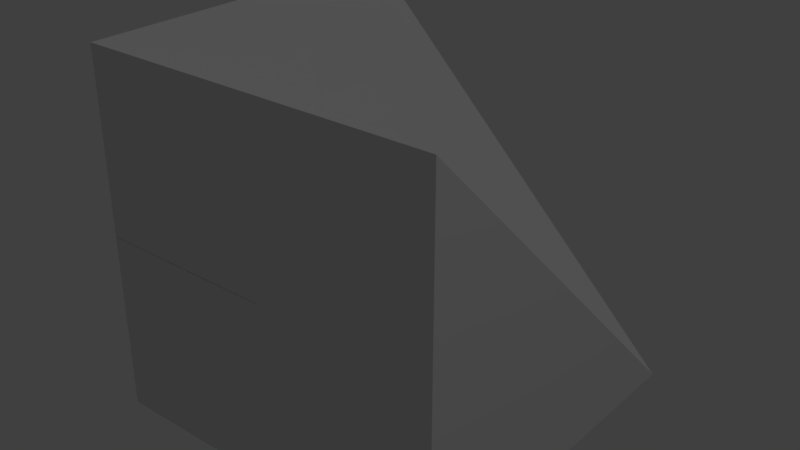 # Source: Neon_Edge.blend  (saved by Blender 2.93.20; exported with 4.5.12 LTS)
import bpy
from mathutils import Matrix  # noqa: F401  (used for matrix-valued properties, if any)

bpy.ops.wm.read_factory_settings(use_empty=True)
scene = bpy.context.scene
scene.name = 'Scene'

# ---- collections
col_collection_1 = bpy.data.collections.new('Collection 1'); scene.collection.children.link(col_collection_1)

# ---- materials (node trees are filled in below, after node groups)
mat_rc_prism_001 = bpy.data.materials.new('RC_Prism.001')
mat_rc_prism_001.alpha_threshold = 0.0
mat_rc_prism_001.use_transparent_shadow = False
mat_rc_prism_001.roughness = 0.5
mat_rc_prism = bpy.data.materials.new('RC_Prism')
mat_rc_prism.alpha_threshold = 0.0
mat_rc_prism.use_transparent_shadow = False
mat_rc_prism.roughness = 0.5

# ---- material node trees

# ---- world
world_world = bpy.data.worlds.new('World'); scene.world = world_world
world_world.color = (0.05088, 0.05088, 0.05088)
world_world.use_sun_shadow = False
world_world.sun_shadow_jitter_overblur = 0.0
world_world.cycles.sampling_method = 'MANUAL'

# ---- lights
light_lamp = bpy.data.lights.new('Lamp', 'POINT')
light_lamp.transmission_factor = 0.0
light_lamp.cutoff_distance = 30.0
light_lamp.energy = 100.0
light_lamp.shadow_buffer_clip_start = 1.001
light_lamp.shadow_soft_size = 0.1
light_lamp.shadow_maximum_resolution = 0.006
light_lamp.use_absolute_resolution = True

# ---- meshes
me_rc_prism_001 = bpy.data.meshes.new('RC_Prism.001')
me_rc_prism_001.from_pydata([(-0.5, 0.5, 0.5), (0.5, -0.5, 0.5), (0.5, -0.5, -0.5), (-0.5, 0.5, -0.5), (-0.5, -0.5, -0.5), (-0.5, -0.5, 0.5), (-0.5, 0.5, 0.5), (-0.5, 0.5, -0.5), (-0.5, -0.5, 0.5), (-0.5, -0.5, -0.5), (0.5, -0.5, -0.5), (0.5, -0.5, 0.5), (-0.5, -0.5, 0.5), (0.5, -0.5, 0.5), (-0.5, 0.5, 0.5), (-0.5, -0.5, -0.5), (-0.5, 0.5, -0.5), (0.5, -0.5, -0.5)], [], [(0, 1, 2), (0, 2, 3), (4, 5, 6), (4, 6, 7), (8, 9, 10), (8, 10, 11), (12, 13, 14), (15, 16, 17)])
me_rc_prism_001.polygons.foreach_set('use_smooth', [True] * 8)
_k = set([(0, 1), (0, 3), (1, 2), (2, 3), (4, 5), (4, 7), (5, 6), (6, 7), (8, 9), (8, 11), (9, 10), (10, 11), (12, 13), (12, 14), (13, 14), (15, 16), (15, 17), (16, 17)])
me_rc_prism_001.attributes.new('sharp_edge', 'BOOLEAN', 'EDGE').data.foreach_set('value', [ (min(e.vertices), max(e.vertices)) in _k for e in me_rc_prism_001.edges])
_uv = me_rc_prism_001.uv_layers.new(name='UVMap')
_uv.uv.foreach_set('vector', [0.9862, 0.8272, 0.9862, 0.9852, 0.8283, 0.9852, 0.9862, 0.8272, 0.8283, 0.9852, 0.8283, 0.8272, 0.8283, 0.8272, 0.9862, 0.8272, 0.9862, 0.9852, 0.8283, 0.8272, 0.9862, 0.9852, 0.8283, 0.9852, 0.9862, 0.9852, 0.8283, 0.9852, 0.8283, 0.8272, 0.9862, 0.9852, 0.8283, 0.8272, 0.9862, 0.8272, 0.9862, 0.1701, 0.8286, 0.1704, 0.9862, 0.01281, 0.9862, 0.1701, 0.9862, 0.01281, 0.8286, 0.1704])
me_rc_prism_001.materials.append(mat_rc_prism_001)
me_rc_prism_001.use_remesh_preserve_volume = False
me_rc_prism_001.use_remesh_preserve_attributes = False
me_rc_prism_001.use_mirror_vertex_groups = False
me_rc_prism_001.update()
me_rc_prism_001.normals_split_custom_set([tuple(v) for v in zip(*[iter([0.7071, 0.7071, 0.0, 0.7071, 0.7071, 0.0, 0.7071, 0.7071, 0.0, 0.7071, 0.7071, 0.0, 0.7071, 0.7071, 0.0, 0.7071, 0.7071, 0.0, -1.0, 0.0, 0.0, -1.0, 0.0, 0.0, -1.0, 0.0, 0.0, -1.0, 0.0, 0.0, -1.0, 0.0, 0.0, -1.0, 0.0, 0.0, 0.0, -1.0, 0.0, 0.0, -1.0, 0.0, 0.0, -1.0, 0.0, 0.0, -1.0, 0.0, 0.0, -1.0, 0.0, 0.0, -1.0, 0.0, 0.0, 0.0, 1.0, 0.0, 0.0, 1.0, 0.0, 0.0, 1.0, 0.0, 0.0, -1.0, 0.0, 0.0, -1.0, 0.0, 0.0, -1.0])] * 3)])
me_rc_prism = bpy.data.meshes.new('RC_Prism')
me_rc_prism.from_pydata([(0.5, -0.5, 0.5), (0.5, 0.5, -0.5), (-0.5, 0.5, -0.5), (-0.5, -0.5, 0.5), (-0.5, -0.5, -0.5), (0.5, -0.5, -0.5), (0.5, -0.5, 0.5), (-0.5, -0.5, 0.5), (0.5, -0.5, -0.5), (-0.5, -0.5, -0.5), (-0.5, 0.5, -0.5), (0.5, 0.5, -0.5), (0.5, -0.5, -0.5), (0.5, 0.5, -0.5), (0.5, -0.5, 0.5), (-0.5, -0.5, -0.5), (-0.5, -0.5, 0.5), (-0.5, 0.5, -0.5)], [], [(0, 1, 2), (0, 2, 3), (4, 5, 6), (4, 6, 7), (8, 9, 10), (8, 10, 11), (12, 13, 14), (15, 16, 17)])
me_rc_prism.polygons.foreach_set('use_smooth', [True] * 8)
_k = set([(0, 1), (0, 3), (1, 2), (2, 3), (4, 5), (4, 7), (5, 6), (6, 7), (8, 9), (8, 11), (9, 10), (10, 11), (12, 13), (12, 14), (13, 14), (15, 16), (15, 17), (16, 17)])
me_rc_prism.attributes.new('sharp_edge', 'BOOLEAN', 'EDGE').data.foreach_set('value', [ (min(e.vertices), max(e.vertices)) in _k for e in me_rc_prism.edges])
_uv = me_rc_prism.uv_layers.new(name='UVMap')
_uv.uv.foreach_set('vector', [0.9862, 0.8272, 0.9862, 0.9852, 0.8283, 0.9852, 0.9862, 0.8272, 0.8283, 0.9852, 0.8283, 0.8272, 0.8283, 0.8272, 0.9862, 0.8272, 0.9862, 0.9852, 0.8283, 0.8272, 0.9862, 0.9852, 0.8283, 0.9852, 0.9862, 0.9852, 0.8283, 0.9852, 0.8283, 0.8272, 0.9862, 0.9852, 0.8283, 0.8272, 0.9862, 0.8272, 0.9862, 0.1701, 0.8286, 0.1704, 0.9862, 0.01281, 0.9862, 0.1701, 0.9862, 0.01281, 0.8286, 0.1704])
me_rc_prism.materials.append(mat_rc_prism)
me_rc_prism.use_remesh_preserve_volume = False
me_rc_prism.use_remesh_preserve_attributes = False
me_rc_prism.use_mirror_vertex_groups = False
me_rc_prism.update()
me_rc_prism.normals_split_custom_set([tuple(v) for v in zip(*[iter([0.0, 0.7071, 0.7071, 0.0, 0.7071, 0.7071, 0.0, 0.7071, 0.7071, 0.0, 0.7071, 0.7071, 0.0, 0.7071, 0.7071, 0.0, 0.7071, 0.7071, 2.98e-08, -1.0, 2.98e-08, 2.98e-08, -1.0, 5.96e-08, 2.98e-08, -1.0, 2.98e-08, 2.98e-08, -1.0, 2.98e-08, 2.98e-08, -1.0, 2.98e-08, 2.98e-08, -1.0, 0.0, -4.47e-08, -1.332e-15, -1.0, -5.96e-08, -1.776e-15, -1.0, -4.47e-08, -1.332e-15, -1.0, -4.47e-08, -1.332e-15, -1.0, -4.47e-08, -1.332e-15, -1.0, -2.98e-08, -8.882e-16, -1.0, 1.0, 0.0, -5.96e-08, 1.0, 0.0, -5.96e-08, 1.0, 0.0, -5.96e-08, -1.0, 0.0, 2.98e-08, -1.0, 0.0, 2.98e-08, -1.0, 0.0, 2.98e-08])] * 3)])

# ---- objects
ob_rc_prism_001 = bpy.data.objects.new('RC_Prism.001', me_rc_prism_001)
ob_rc_prism = bpy.data.objects.new('RC_Prism', me_rc_prism)
ob_lamp = bpy.data.objects.new('Lamp', light_lamp)

# ---- transforms, parenting, visibility, modifiers, constraints
ob_rc_prism_001.location = (0.0, 0.0, 0.0)
ob_rc_prism_001.rotation_euler = (1.571, -0.0, 0.0)
ob_rc_prism_001.lineart.crease_threshold = 0.0
ob_rc_prism.location = (0.0, 0.0, 0.0)
ob_rc_prism.lineart.crease_threshold = 0.0
ob_lamp.location = (4.076, 1.005, 5.904)
ob_lamp.rotation_euler = (0.6503, 0.05522, 3.437)
ob_lamp.lock_rotations_4d = False
ob_lamp.empty_display_type = 'ARROWS'
ob_lamp.color = (0.0, 0.0, 0.0, 0.0)
ob_lamp.lineart.crease_threshold = 0.0

# ---- collection membership
col_collection_1.objects.link(ob_rc_prism_001)
col_collection_1.objects.link(ob_rc_prism)
col_collection_1.objects.link(ob_lamp)

# ---- scene / render settings (as saved in the file)
scene.frame_start = 1; scene.frame_end = 250; scene.frame_set(1)
scene.render.engine = 'BLENDER_EEVEE_NEXT'
scene.render.resolution_percentage = 50
scene.render.dither_intensity = 0.0
scene.cycles.use_denoising = False
scene.cycles.samples = 128
scene.cycles.sampling_pattern = 'TABULATED_SOBOL'
scene.cycles.use_adaptive_sampling = False
scene.cycles.use_light_tree = False
scene.cycles.blur_glossy = 0.0
scene.cycles.sample_clamp_indirect = 0.0
scene.view_settings.view_transform = 'Standard'
bpy.context.view_layer.update()

# ---- added for rendering (the .blend has no active camera): camera
cam_auto = bpy.data.cameras.new('AutoCamera')
cam_auto.lens = 50.0
cam_auto.sensor_width = 36.0
cam_auto.clip_end = 1000.0
ob_auto_camera = bpy.data.objects.new('AutoCamera', cam_auto)
scene.collection.objects.link(ob_auto_camera)
ob_auto_camera.location = (1.60254, -1.92304, 1.28203)
ob_auto_camera.rotation_euler = (1.09748, -7.21219e-08, 0.694738)
scene.camera = ob_auto_camera
bpy.context.view_layer.update()
